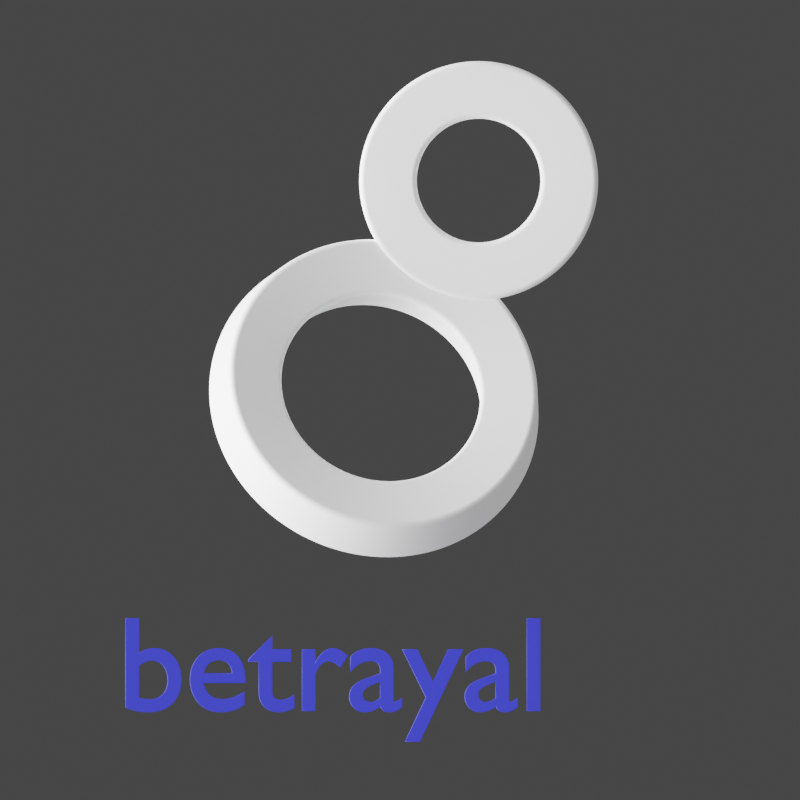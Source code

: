 # Source: logo.blend  (saved by Blender 3.2.12; exported with 4.5.12 LTS)
import bpy
from mathutils import Matrix  # noqa: F401  (used for matrix-valued properties, if any)

bpy.ops.wm.read_factory_settings(use_empty=True)
scene = bpy.context.scene
scene.name = 'Logo'

# ---- collections
col_collection_001 = bpy.data.collections.new('Collection.001'); scene.collection.children.link(col_collection_001)
col_logo = bpy.data.collections.new('Logo')  # instanced only; not linked into the scene

# ---- materials (node trees are filled in below, after node groups)
mat_bg = bpy.data.materials.new('BG')
mat_bg.alpha_threshold = 0.0
mat_bg.line_color = (0.0, 0.0, 0.0, 1.0)
mat_material_001 = bpy.data.materials.new('Material.001')
mat_a = bpy.data.materials.new('A')
mat_b = bpy.data.materials.new('B')

# ---- node groups
ng_geometry_nodes = bpy.data.node_groups.new('Geometry Nodes', 'GeometryNodeTree')
_s = ng_geometry_nodes.interface.new_socket(name='Geometry', in_out='OUTPUT', socket_type='NodeSocketGeometry')
_s = ng_geometry_nodes.interface.new_socket(name='Geometry', in_out='INPUT', socket_type='NodeSocketGeometry')
_s = ng_geometry_nodes.interface.new_socket(name='Object', in_out='INPUT', socket_type='NodeSocketObject')
_s = ng_geometry_nodes.interface.new_socket(name='Object', in_out='INPUT', socket_type='NodeSocketObject')
_s = ng_geometry_nodes.interface.new_socket(name='Resolution', in_out='INPUT', socket_type='NodeSocketInt')
_s.default_value = 48
_s.min_value = 3
_s.max_value = 512
ng_geometry_nodes.is_modifier = True
_N = ng_geometry_nodes.nodes; _L = ng_geometry_nodes.links
n0 = _N.new('GeometryNodeSetShadeSmooth'); n0.name = 'Set Shade Smooth'; n0.location = (823, -104)
n0.inputs[2].default_value = False
n1 = _N.new('GeometryNodeCurveToMesh'); n1.name = 'Curve to Mesh'; n1.location = (525, -74)
n2 = _N.new('GeometryNodeCurvePrimitiveCircle'); n2.name = 'Curve Circle.001'; n2.location = (-337, -234)
n2.inputs[0].default_value = 4
n2.inputs[4].default_value = 0.22
n3 = _N.new('GeometryNodeCurvePrimitiveCircle'); n3.name = 'Curve Circle'; n3.location = (-673, -95)
n4 = _N.new('GeometryNodeSetCurveTilt'); n4.name = 'Set Curve Tilt'; n4.location = (-489, -56)
n4.inputs[2].default_value = 0.7854
n5 = _N.new('GeometryNodeTransform'); n5.name = 'Transform'; n5.location = (-184, 203)
n5.hide = True
n6 = _N.new('GeometryNodeObjectInfo'); n6.name = 'Object Info'; n6.location = (-594, 147)
n6.hide = True
n7 = _N.new('NodeGroupOutput'); n7.name = 'Group Output'; n7.location = (1478, -54)
n8 = _N.new('GeometryNodeObjectInfo'); n8.name = 'Object Info.001'; n8.location = (-596, 89)
n8.hide = True
n9 = _N.new('GeometryNodeJoinGeometry'); n9.name = 'Join Geometry'; n9.location = (310, -15)
n10 = _N.new('GeometryNodeTransform'); n10.name = 'Transform.001'; n10.location = (-192, 55)
n10.width = 190
n11 = _N.new('GeometryNodeCaptureAttribute'); n11.name = 'Capture Attribute'; n11.location = (43, -56)
n11.capture_items.clear()
n11.domain = 'CURVE'
n11.inputs[1].default_value = True
n12 = _N.new('GeometryNodeSetMaterial'); n12.name = 'Set Material.001'; n12.location = (1263, -201)
n12.inputs[2].default_value = mat_b
n13 = _N.new('GeometryNodeSetMaterial'); n13.name = 'Set Material.002'; n13.location = (1052, -128)
n13.inputs[2].default_value = mat_a
n14 = _N.new('NodeGroupInput'); n14.name = 'Group Input'; n14.location = (-958, 75)
n15 = _N.new('ShaderNodeVectorMath'); n15.name = 'Vector Math'; n15.location = (-494, 97)
n15.operation = 'ABSOLUTE'
n16 = _N.new('ShaderNodeVectorMath'); n16.name = 'Vector Math.001'; n16.location = (-496, 39)
n16.operation = 'ABSOLUTE'
n17 = _N.new('GeometryNodeInputNamedAttribute'); n17.name = 'Named Attribute'; n17.location = (500, -74)
n17.inputs[0].default_value = 'radius'
n18 = _N.new('GeometryNodeSwitch'); n18.name = 'Switch'; n18.location = (500, -74)
n18.input_type = 'FLOAT'
n18.inputs[1].default_value = 1.0
_L.new(n9.outputs[0], n1.inputs[0])
_L.new(n2.outputs[0], n1.inputs[1])
_L.new(n3.outputs[0], n4.inputs[0])
_L.new(n12.outputs[0], n7.inputs[0])
_L.new(n1.outputs[0], n0.inputs[0])
_L.new(n4.outputs[0], n5.inputs[0])
_L.new(n5.outputs[0], n9.inputs[0])
_L.new(n4.outputs[0], n10.inputs[0])
_L.new(n14.outputs[1], n6.inputs[0])
_L.new(n6.outputs[1], n5.inputs[1])
_L.new(n6.outputs[2], n5.inputs[2])
_L.new(n15.outputs[0], n5.inputs[3])
_L.new(n14.outputs[2], n8.inputs[0])
_L.new(n8.outputs[1], n10.inputs[1])
_L.new(n8.outputs[2], n10.inputs[2])
_L.new(n16.outputs[0], n10.inputs[3])
_L.new(n11.outputs[0], n9.inputs[0])
_L.new(n13.outputs[0], n12.inputs[0])
_L.new(n10.outputs[0], n11.inputs[0])
_L.new(n11.outputs[1], n12.inputs[1])
_L.new(n0.outputs[0], n13.inputs[0])
_L.new(n14.outputs[3], n3.inputs[0])
_L.new(n6.outputs[3], n15.inputs[0])
_L.new(n8.outputs[3], n16.inputs[0])
_L.new(n17.outputs[1], n18.inputs[0])
_L.new(n17.outputs[0], n18.inputs[2])
_L.new(n18.outputs[0], n1.inputs[2])
n7.is_active_output = True

# ---- material node trees
mat_bg.use_nodes = True; mat_bg.node_tree.nodes.clear()
_N = mat_bg.node_tree.nodes; _L = mat_bg.node_tree.links
n0 = _N.new('ShaderNodeOutputMaterial'); n0.name = 'Material Output'; n0.location = (395, 300)
n1 = _N.new('ShaderNodeBsdfPrincipled'); n1.name = 'Principled BSDF'; n1.location = (105, 300)
n1.distribution = 'GGX'
n1.subsurface_method = 'RANDOM_WALK_SKIN'
n1.inputs[2].default_value = 0.4
n1.inputs[3].default_value = 1.45
n1.inputs[27].default_value = (0.0, 0.0, 0.0, 1.0)
n1.inputs[28].default_value = 1.0
n2 = _N.new('ShaderNodeMix'); n2.name = 'Mix'; n2.location = (-339, 189)
n2.data_type = 'RGBA'
n2.inputs[6].default_value = (1.0, 0.5901, 0.4309, 1.0)
n2.inputs[7].default_value = (0.0, 0.0, 0.0, 1.0)
n3 = _N.new('ShaderNodeMath'); n3.name = 'Math'; n3.location = (-1060, 193)
n3.operation = 'LESS_THAN'
n3.inputs[1].default_value = 0.15
n4 = _N.new('ShaderNodeMath'); n4.name = 'Math.001'; n4.location = (-798, 210)
n5 = _N.new('ShaderNodeTexVoronoi'); n5.name = 'Voronoi Texture'; n5.location = (-1259, 266)
n5.inputs[2].default_value = 58.34
n6 = _N.new('ShaderNodeMath'); n6.name = 'Math.002'; n6.location = (-567, 180)
n6.operation = 'SUBTRACT'
n7 = _N.new('ShaderNodeValue'); n7.name = 'Value'; n7.location = (-1596, -303)
n7.outputs[0].default_value = 0.77
n8 = _N.new('ShaderNodeMath'); n8.name = 'Math.003'; n8.location = (-1596, -226)
n8.hide = True
n8.inputs[0].default_value = -1.0
n9 = _N.new('ShaderNodeMath'); n9.name = 'Math.004'; n9.location = (-1397, -265)
n9.hide = True
n9.operation = 'MULTIPLY_ADD'
n9.inputs[1].default_value = -1.0
n9.inputs[2].default_value = 1.0
n10 = _N.new('NodeReroute'); n10.name = 'Reroute'; n10.location = (-1456, 81)
n10.width = 16
n10.socket_idname = 'NodeSocketVector'
n11 = _N.new('ShaderNodeTexCoord'); n11.name = 'Texture Coordinate'; n11.location = (-1967, 231)
n12 = _N.new('ShaderNodeVectorMath'); n12.name = 'Vector Math'; n12.location = (-1698, 154)
n12.inputs[1].default_value = (-0.01, 0.001, 0.0)
n13 = _N.new('ShaderNodeSeparateXYZ'); n13.name = 'Separate XYZ'; n13.location = (-1368, -23)
n14 = _N.new('ShaderNodeMapRange'); n14.name = 'Map Range'; n14.location = (-1052, -15)
n14.inputs[4].default_value = 0.0
n15 = _N.new('ShaderNodeMath'); n15.name = 'Math.005'; n15.location = (-1148, -328)
n15.operation = 'POWER'
n15.inputs[1].default_value = 1.42
n16 = _N.new('ShaderNodeMapRange'); n16.name = 'Map Range.001'; n16.location = (-928, -364)
n16.interpolation_type = 'SMOOTHERSTEP'
n16.inputs[1].default_value = -0.36
n16.inputs[2].default_value = 0.76
n16.inputs[3].default_value = 0.44
n16.inputs[4].default_value = 0.09
_L.new(n1.outputs[0], n0.inputs[0])
_L.new(n2.outputs[2], n1.inputs[0])
_L.new(n10.outputs[0], n5.inputs[0])
_L.new(n6.outputs[0], n2.inputs[0])
_L.new(n5.outputs[0], n3.inputs[0])
_L.new(n3.outputs[0], n4.inputs[0])
_L.new(n10.outputs[0], n13.inputs[0])
_L.new(n13.outputs[0], n14.inputs[0])
_L.new(n4.outputs[0], n6.inputs[0])
_L.new(n14.outputs[0], n6.inputs[1])
_L.new(n7.outputs[0], n8.inputs[1])
_L.new(n8.outputs[0], n4.inputs[1])
_L.new(n8.outputs[0], n9.inputs[0])
_L.new(n9.outputs[0], n14.inputs[3])
_L.new(n12.outputs[0], n10.inputs[0])
_L.new(n11.outputs[2], n12.inputs[0])
_L.new(n15.outputs[0], n16.inputs[0])
_L.new(n16.outputs[0], n5.inputs[8])
_L.new(n13.outputs[0], n15.inputs[0])
n0.is_active_output = True
mat_material_001.use_nodes = True; mat_material_001.node_tree.nodes.clear()
_N = mat_material_001.node_tree.nodes; _L = mat_material_001.node_tree.links
n0 = _N.new('ShaderNodeBsdfPrincipled'); n0.name = 'Principled BSDF'; n0.location = (10, 300)
n0.distribution = 'GGX'
n0.subsurface_method = 'RANDOM_WALK_SKIN'
n0.inputs[0].default_value = (0.0, 0.0, 0.0, 1.0)
n0.inputs[3].default_value = 1.45
n0.inputs[27].default_value = (0.006813, 0.007591, 0.06998, 1.0)
n0.inputs[28].default_value = 6.2
n1 = _N.new('ShaderNodeOutputMaterial'); n1.name = 'Material Output'; n1.location = (300, 300)
_L.new(n0.outputs[0], n1.inputs[0])
n1.is_active_output = True
mat_a.use_nodes = True; mat_a.node_tree.nodes.clear()
_N = mat_a.node_tree.nodes; _L = mat_a.node_tree.links
n0 = _N.new('ShaderNodeBsdfPrincipled'); n0.name = 'Principled BSDF'; n0.location = (10, 300)
n0.distribution = 'GGX'
n0.subsurface_method = 'RANDOM_WALK_SKIN'
n0.inputs[0].default_value = (0.04489, 0.0409, 0.419, 1.0)
n0.inputs[2].default_value = 0.7677
n0.inputs[3].default_value = 1.45
n0.inputs[8].default_value = 1.0
n0.inputs[9].default_value = (0.04, 0.05, 0.1)
n0.inputs[10].default_value = 0.6259
n0.inputs[19].default_value = 0.25
n0.inputs[20].default_value = 0.2662
n0.inputs[27].default_value = (0.06144, 0.331, 1.0, 1.0)
n1 = _N.new('ShaderNodeOutputMaterial'); n1.name = 'Material Output'; n1.location = (300, 300)
_L.new(n0.outputs[0], n1.inputs[0])
n1.is_active_output = True
mat_b.use_nodes = True; mat_b.node_tree.nodes.clear()
_N = mat_b.node_tree.nodes; _L = mat_b.node_tree.links
n0 = _N.new('ShaderNodeBsdfPrincipled'); n0.name = 'Principled BSDF'; n0.location = (10, 300)
n0.distribution = 'GGX'
n0.subsurface_method = 'RANDOM_WALK_SKIN'
n0.inputs[0].default_value = (1.0, 1.0, 1.0, 1.0)
n0.inputs[2].default_value = 0.7756
n0.inputs[3].default_value = 1.45
n0.inputs[19].default_value = 0.25
n0.inputs[20].default_value = 0.3843
n0.inputs[28].default_value = 0.2
n1 = _N.new('ShaderNodeOutputMaterial'); n1.name = 'Material Output'; n1.location = (300, 300)
_L.new(n0.outputs[0], n1.inputs[0])
n1.is_active_output = True

# ---- world
world_world_001 = bpy.data.worlds.new('World.001'); scene.world = world_world_001
world_world_001.use_nodes = True; world_world_001.node_tree.nodes.clear()
_N = world_world_001.node_tree.nodes; _L = world_world_001.node_tree.links
n0 = _N.new('ShaderNodeOutputWorld'); n0.name = 'World Output'; n0.location = (300, 300)
n1 = _N.new('ShaderNodeBackground'); n1.name = 'Background'; n1.location = (10, 300)
n1.inputs[0].default_value = (0.05088, 0.05088, 0.05088, 1.0)
_L.new(n1.outputs[0], n0.inputs[0])
n0.is_active_output = True
world_world_001.color = (0.05088, 0.05088, 0.05088)
world_world_001.use_sun_shadow = False
world_world_001.sun_shadow_jitter_overblur = 0.0

# ---- cameras
cam_camera_001 = bpy.data.cameras.new('Camera.001')
cam_camera_001.type = 'ORTHO'
cam_camera_001.passepartout_alpha = 1.0
cam_camera_001.clip_end = 100.0
cam_camera_001.ortho_scale = 4.314

# ---- lights
light_light_001 = bpy.data.lights.new('Light.001', 'SUN')
light_light_001.transmission_factor = 0.0
light_light_001.angle = 1.379
light_light_001.energy = 6.0
light_light_001.shadow_soft_size = 0.1
light_light_001.shadow_cascade_max_distance = 1000.0

# ---- meshes
me_plane_003 = bpy.data.meshes.new('Plane.003')
me_plane_003.from_pydata([(-1.0, -1.0, 0.0), (1.0, -1.0, 0.0), (-1.0, 1.0, 0.0), (1.0, 1.0, 0.0)], [], [(0, 1, 3, 2)])
_uv = me_plane_003.uv_layers.new(name='UVMap')
_uv.uv.foreach_set('vector', [0.0, 0.0, 1.0, 0.0, 1.0, 1.0, 0.0, 1.0])
me_plane_003.materials.append(mat_bg)
me_plane_003.update()
me_plane = bpy.data.meshes.new('Plane')
me_plane.from_pydata([(-1.0, -1.0, 0.0), (1.0, -1.0, 0.0), (-1.0, 1.0, 0.0), (1.0, 1.0, 0.0)], [], [(0, 1, 3, 2)])
me_plane.polygons.foreach_set('material_index', [1])
_uv = me_plane.uv_layers.new(name='UVMap')
_uv.uv.foreach_set('vector', [0.0, 0.0, 1.0, 0.0, 1.0, 1.0, 0.0, 1.0])
me_plane.materials.append(mat_a)
me_plane.materials.append(mat_b)
me_plane.update()
me_circle_001 = bpy.data.meshes.new('Circle.001')
me_circle_001.from_pydata([(0.0, 1.0, 0.0), (-0.1951, 0.9808, 0.0), (-0.3827, 0.9239, 0.0), (-0.5556, 0.8315, 0.0), (-0.7071, 0.7071, 0.0), (-0.8315, 0.5556, 0.0), (-0.9239, 0.3827, 0.0), (-0.9808, 0.1951, 0.0), (-1.0, -4.371e-08, 0.0), (-0.9808, -0.1951, 0.0), (-0.9239, -0.3827, 0.0), (-0.8315, -0.5556, 0.0), (-0.7071, -0.7071, 0.0), (-0.5556, -0.8315, 0.0), (-0.3827, -0.9239, 0.0), (-0.1951, -0.9808, 0.0), (8.742e-08, -1.0, 0.0), (0.1951, -0.9808, 0.0), (0.3827, -0.9239, 0.0), (0.5556, -0.8315, 0.0), (0.7071, -0.7071, 0.0), (0.8315, -0.5556, 0.0), (0.9239, -0.3827, 0.0), (0.9808, -0.1951, 0.0), (1.0, 1.192e-08, 0.0), (0.9808, 0.1951, 0.0), (0.9239, 0.3827, 0.0), (0.8315, 0.5556, 0.0), (0.7071, 0.7071, 0.0), (0.5556, 0.8315, 0.0), (0.3827, 0.9239, 0.0), (0.1951, 0.9808, 0.0)], [(1, 0), (2, 1), (3, 2), (4, 3), (5, 4), (6, 5), (7, 6), (8, 7), (9, 8), (10, 9), (11, 10), (12, 11), (13, 12), (14, 13), (15, 14), (16, 15), (17, 16), (18, 17), (19, 18), (20, 19), (21, 20), (22, 21), (23, 22), (24, 23), (25, 24), (26, 25), (27, 26), (28, 27), (29, 28), (30, 29), (31, 30), (0, 31)], [])
_uv = me_circle_001.uv_layers.new(name='UVMap')
_uv.uv.foreach_set('vector', [])
me_circle_001.materials.append(mat_a)
me_circle_001.update()
me_circle = bpy.data.meshes.new('Circle')
me_circle.from_pydata([(0.0, 1.0, 0.0), (-0.1951, 0.9808, 0.0), (-0.3827, 0.9239, 0.0), (-0.5556, 0.8315, 0.0), (-0.7071, 0.7071, 0.0), (-0.8315, 0.5556, 0.0), (-0.9239, 0.3827, 0.0), (-0.9808, 0.1951, 0.0), (-1.0, -4.371e-08, 0.0), (-0.9808, -0.1951, 0.0), (-0.9239, -0.3827, 0.0), (-0.8315, -0.5556, 0.0), (-0.7071, -0.7071, 0.0), (-0.5556, -0.8315, 0.0), (-0.3827, -0.9239, 0.0), (-0.1951, -0.9808, 0.0), (8.742e-08, -1.0, 0.0), (0.1951, -0.9808, 0.0), (0.3827, -0.9239, 0.0), (0.5556, -0.8315, 0.0), (0.7071, -0.7071, 0.0), (0.8315, -0.5556, 0.0), (0.9239, -0.3827, 0.0), (0.9808, -0.1951, 0.0), (1.0, 1.192e-08, 0.0), (0.9808, 0.1951, 0.0), (0.9239, 0.3827, 0.0), (0.8315, 0.5556, 0.0), (0.7071, 0.7071, 0.0), (0.5556, 0.8315, 0.0), (0.3827, 0.9239, 0.0), (0.1951, 0.9808, 0.0)], [(1, 0), (2, 1), (3, 2), (4, 3), (5, 4), (6, 5), (7, 6), (8, 7), (9, 8), (10, 9), (11, 10), (12, 11), (13, 12), (14, 13), (15, 14), (16, 15), (17, 16), (18, 17), (19, 18), (20, 19), (21, 20), (22, 21), (23, 22), (24, 23), (25, 24), (26, 25), (27, 26), (28, 27), (29, 28), (30, 29), (31, 30), (0, 31)], [])
_uv = me_circle.uv_layers.new(name='UVMap')
_uv.uv.foreach_set('vector', [])
me_circle.materials.append(mat_b)
me_circle.update()

# ---- curves / text
txt_text_006 = bpy.data.curves.new('Text.006', 'FONT')
txt_text_006.dimensions = '2D'
txt_text_006.body = 'betrayal'
txt_text_006.materials.append(mat_material_001)
txt_text_006.bevel_resolution = 3
txt_text_006.extrude = 0.02
txt_text_006.bevel_depth = 0.005
txt_text_006.size = 0.72

# ---- objects
ob_light_001 = bpy.data.objects.new('Light.001', light_light_001)
ob_camera_001 = bpy.data.objects.new('Camera.001', cam_camera_001)
ob_bg_001 = bpy.data.objects.new('BG.001', me_plane_003)
ob_logo = bpy.data.objects.new('Logo', None)
ob_betrayal_001 = bpy.data.objects.new('betrayal.001', txt_text_006)
ob_icon = bpy.data.objects.new('Icon', me_plane)
ob_a = bpy.data.objects.new('A', me_circle_001)
ob_b = bpy.data.objects.new('B', me_circle)

# ---- transforms, parenting, visibility, modifiers, constraints
ob_light_001.location = (-5.056, -1.455, 5.522)
ob_light_001.rotation_euler = (-1.396, 0.1423, 1.545)
ob_light_001.lock_rotations_4d = False
ob_light_001.empty_display_type = 'ARROWS'
ob_light_001.color = (0.0, 0.0, 0.0, 0.0)
ob_light_001.lineart.crease_threshold = 0.0
ob_camera_001.location = (0.5012, 0.05461, 5.0)
ob_camera_001.lock_rotations_4d = False
ob_camera_001.empty_display_type = 'ARROWS'
ob_camera_001.color = (0.0, 0.0, 0.0, 0.0)
ob_camera_001.display_type = 'WIRE'
ob_camera_001.lineart.crease_threshold = 0.0
ob_bg_001.location = (0.0, 0.0, 0.0)
ob_bg_001.scale = (6.6, 6.6, 6.6)
ob_bg_001.hide_select = True
ob_bg_001.hide_render = True
ob_logo.location = (0.0, 0.4703, 0.0)
ob_logo.instance_type = 'COLLECTION'
ob_betrayal_001.location = (-1.018, -1.618, 0.02)
ob_betrayal_001.visible_shadow = False
ob_icon.location = (0.0, 0.0, 0.0)
ob_icon.hide_select = True
_m = ob_icon.modifiers.new('GeometryNodes', 'NODES')
_m.node_group = ng_geometry_nodes
_gi = [s.identifier for s in ng_geometry_nodes.interface.items_tree if s.item_type == 'SOCKET' and s.in_out == 'INPUT']
_m[_gi[1]] = ob_a  # Object
_m[_gi[2]] = ob_b  # Object
_m[_gi[3]] = 128  # Resolution
_m = ob_icon.modifiers.new('Bevel', 'BEVEL')
_m.width = 0.03
_m.width_pct = 0.03
_m.segments = 3
_m = ob_icon.modifiers.new('WeightedNormal', 'WEIGHTED_NORMAL')
ob_a.location = (0.9253, 0.7676, -0.04268)
ob_a.scale = (0.4889, 0.4889, 0.4889)
ob_b.location = (0.3787, -0.3925, 0.2592)
ob_b.rotation_euler = (-0.4154, 0.1944, -0.04108)
ob_b.scale = (0.7254, 0.7254, 0.7254)
ob_logo.instance_collection = col_logo

# ---- collection membership
col_collection_001.objects.link(ob_light_001)
col_collection_001.objects.link(ob_camera_001)
col_collection_001.objects.link(ob_bg_001)
col_collection_001.objects.link(ob_logo)
col_collection_001.objects.link(ob_betrayal_001)
col_logo.objects.link(ob_icon)
col_logo.objects.link(ob_a)
col_logo.objects.link(ob_b)

# ---- scene / render settings (as saved in the file)
scene.camera = ob_camera_001
scene.frame_start = 1; scene.frame_end = 250; scene.frame_set(1)
scene.render.engine = 'CYCLES'
scene.render.image_settings.color_mode = 'RGB'
scene.render.image_settings.compression = 30
scene.render.resolution_x = 800
scene.render.resolution_y = 800
scene.render.film_transparent = True
scene.cycles.sampling_pattern = 'TABULATED_SOBOL'
scene.cycles.scrambling_distance = 0.8
scene.cycles.auto_scrambling_distance = True
scene.cycles.use_light_tree = False
scene.view_settings.look = 'Medium High Contrast'
scene.view_settings.view_transform = 'Filmic'
scene.view_settings.exposure = 1.883
scene.view_settings.gamma = 0.5251
scene.view_settings.use_curve_mapping = True
scene.view_settings.curve_mapping.use_clip = True
scene.view_settings.curve_mapping.clip_max_x = 1.0
scene.view_settings.curve_mapping.clip_max_y = 1.0
scene.view_settings.curve_mapping.extend = 'EXTRAPOLATED'
scene.view_settings.curve_mapping.white_level = (1.0, 1.0, 1.0)
_c = scene.view_settings.curve_mapping.curves[0]
while len(_c.points) > 2: _c.points.remove(_c.points[-1])
_c.points[0].location = (0.0, 0.0); _c.points[0].handle_type = 'AUTO'
_c.points[1].location = (1.0, 1.0); _c.points[1].handle_type = 'AUTO'
_c = scene.view_settings.curve_mapping.curves[1]
while len(_c.points) > 2: _c.points.remove(_c.points[-1])
_c.points[0].location = (0.0, 0.0); _c.points[0].handle_type = 'AUTO'
_c.points[1].location = (1.0, 1.0); _c.points[1].handle_type = 'AUTO'
_c = scene.view_settings.curve_mapping.curves[2]
while len(_c.points) > 2: _c.points.remove(_c.points[-1])
_c.points[0].location = (0.0, 0.0); _c.points[0].handle_type = 'AUTO'
_c.points[1].location = (1.0, 1.0); _c.points[1].handle_type = 'AUTO'
_c = scene.view_settings.curve_mapping.curves[3]
while len(_c.points) > 2: _c.points.remove(_c.points[-1])
_c.points[0].location = (0.0, 0.0); _c.points[0].handle_type = 'AUTO'
_c.points[1].location = (1.0, 1.0); _c.points[1].handle_type = 'AUTO'
scene.view_settings.curve_mapping.update()
bpy.context.view_layer.update()
